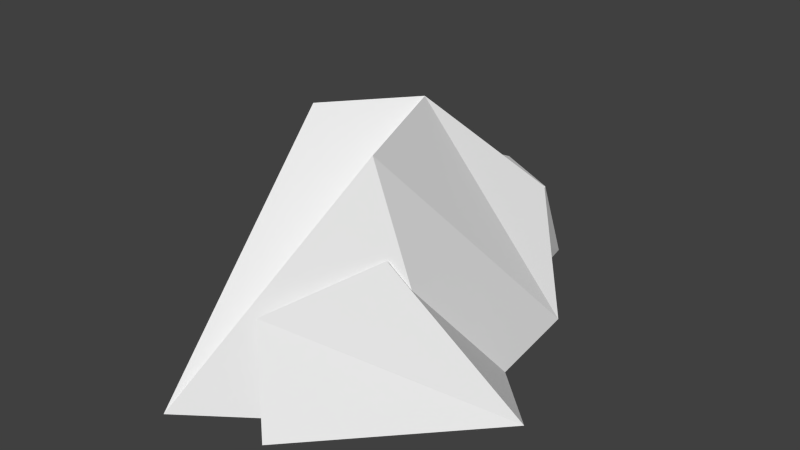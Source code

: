 # Source: Model_Source.blend  (saved by Blender 2.75.0; exported with 4.5.12 LTS)
import bpy
from mathutils import Matrix  # noqa: F401  (used for matrix-valued properties, if any)

bpy.ops.wm.read_factory_settings(use_empty=True)
scene = bpy.context.scene
scene.name = 'Scene'

# ---- collections
col_collection_1 = bpy.data.collections.new('Collection 1'); scene.collection.children.link(col_collection_1)
col_collection_1.hide_render = True
col_collection_1.hide_viewport = True
col_collection_2 = bpy.data.collections.new('Collection 2'); scene.collection.children.link(col_collection_2)

# ---- world
world_world = bpy.data.worlds.new('World'); scene.world = world_world
world_world.color = (0.05088, 0.05088, 0.05088)
world_world.use_sun_shadow = False
world_world.sun_shadow_jitter_overblur = 0.0
world_world.cycles.sampling_method = 'MANUAL'
world_world.cycles.sample_map_resolution = 256

# ---- meshes
me_icosphere = bpy.data.meshes.new('Icosphere')
me_icosphere.from_pydata([(0.002533, -0.8923, 0.5238), (-0.5933, -0.2792, 0.5238), (-0.3692, 0.7197, 0.5238), (0.3651, 0.724, 0.5238), (0.5948, -0.2723, 0.5238), (0.06193, 0.2723, 0.9943), (0.6657, -0.309, 0.0), (0.5641, 0.5855, 0.0), (0.4114, -0.809, 0.0), (-0.2155, -0.9474, 0.0), (-0.6973, -3.725e-08, 0.0), (-0.2155, 0.9474, 0.0), (0.2372, -0.2462, 0.9577), (-0.2932, 6.919e-09, 0.9576), (0.5221, -0.6225, 0.4047), (0.36, -0.3158, 0.5976), (0.5232, -0.7248, 0.0), (0.7778, -0.4552, 0.0), (0.2063, -0.8382, 0.0), (0.5138, 0.2066, 0.0), (0.8728, -0.1323, 0.0), (0.7719, 0.1205, 0.0), (0.0497, -0.6839, 0.4047), (0.4517, 0.1013, 0.4047), (0.7705, -0.1373, 0.4047), (-0.4918, -0.07215, 0.3298), (-0.1307, 0.5185, 0.6907), (0.3706, 0.3512, 1.863e-09), (-0.6404, -0.008886, 1.863e-09), (-0.4955, 0.863, 1.863e-09), (0.4846, 0.7386, 1.863e-09), (0.2247, 1.121, 1.863e-09), (0.3687, 0.5421, 0.3492), (-0.3183, 0.2005, 0.5831), (0.06201, 0.3366, 0.5831), (-0.5552, 0.6135, 0.4592), (-0.02067, 1.019, 0.4592), (0.3131, 0.8159, 0.4755)], [], [(0, 4, 12), (1, 0, 13), (2, 1, 13), (3, 2, 5), (4, 3, 12), (12, 3, 5), (5, 2, 13), (13, 12, 5), (13, 0, 12), (7, 3, 4), (11, 2, 3), (10, 1, 2), (9, 0, 1), (8, 4, 0), (8, 6, 4), (7, 11, 3), (11, 10, 2), (10, 9, 1), (9, 8, 0), (6, 7, 4), (14, 24, 15), (24, 23, 15), (22, 14, 15), (17, 24, 14), (17, 20, 24), (21, 23, 24), (21, 19, 23), (18, 14, 22), (18, 16, 14), (20, 21, 24), (16, 17, 14), (34, 37, 26), (34, 32, 37), (37, 36, 26), (36, 35, 26), (35, 33, 26), (35, 25, 33), (27, 30, 32), (30, 37, 32), (31, 36, 37), (29, 35, 36), (28, 25, 35), (30, 31, 37), (31, 29, 36), (29, 28, 35)])
_uv = me_icosphere.uv_layers.new(name='UVMap')
_uv.uv.foreach_set('vector', [0.4458, 0.372, 0.7026, 0.8365, 0.3576, 0.7528, 0.1752, 0.1345, 0.4458, 0.372, 0.1197, 0.4857, 0.2873, 0.2974, 0.5961, 0.7663, 0.2698, 0.7118, 0.2402, 0.5255, 0.7512, 0.3169, 0.5867, 0.7612, 0.7087, 0.4113, 0.2256, 0.637, 0.5294, 0.1574, 0.5294, 0.1574, 0.2256, 0.637, 0.2599, 0.2477, 0.5867, 0.7612, 0.7512, 0.3169, 0.8632, 0.7394, 0.8632, 0.7394, 0.5267, 0.975, 0.5867, 0.7612, 0.1197, 0.4857, 0.4458, 0.372, 0.3576, 0.7528, 0.4541, 0.8677, 0.2256, 0.637, 0.7087, 0.4113, 0.5291, 0.0957, 0.7512, 0.3169, 0.2402, 0.5255, 0.7738, 0.5177, 0.5961, 0.7663, 0.2873, 0.2974, 0.5741, 0.08544, 0.4458, 0.372, 0.1752, 0.1345, 0.851, 0.4809, 0.7026, 0.8365, 0.4458, 0.372, 0.851, 0.4809, 0.959, 0.7238, 0.7026, 0.8365, 0.0345, 0.442, 0.5291, 0.0957, 0.2402, 0.5255, 0.423, 0.01674, 0.7738, 0.5177, 0.2873, 0.2974, 0.7738, 0.5177, 0.9175, 0.8173, 0.5961, 0.7663, 0.5741, 0.08544, 0.851, 0.4809, 0.4458, 0.372, 0.8717, 0.6441, 0.4541, 0.8677, 0.7087, 0.4113, 0.5133, 0.7386, 0.5643, 0.4856, 0.7076, 0.6507, 0.379, 0.633, 0.5787, 0.4715, 0.7183, 0.6643, 0.8001, 0.5449, 0.488, 0.3736, 0.6215, 0.2898, 0.3088, 0.5434, 0.5643, 0.4856, 0.5133, 0.7386, 0.3088, 0.5434, 0.3594, 0.3811, 0.5643, 0.4856, 0.2909, 0.3957, 0.5787, 0.4715, 0.379, 0.633, 0.2909, 0.3957, 0.4646, 0.302, 0.5787, 0.4715, 0.6042, 0.6984, 0.488, 0.3736, 0.8001, 0.5449, 0.6042, 0.6984, 0.3896, 0.571, 0.488, 0.3736, 0.3594, 0.3811, 0.4405, 0.2692, 0.5643, 0.4856, 0.3896, 0.571, 0.2043, 0.4378, 0.488, 0.3736, 0.6192, 0.7406, 0.5879, 0.4666, 0.7477, 0.6794, 0.6192, 0.7406, 0.4685, 0.5784, 0.5879, 0.4666, 0.7723, 0.664, 0.5298, 0.5473, 0.6511, 0.2937, 0.5298, 0.5473, 0.3304, 0.1651, 0.6511, 0.2937, 0.3304, 0.1651, 0.598, 0.146, 0.6511, 0.2937, 0.3391, 0.503, 0.569, 0.7338, 0.3478, 0.6639, 0.271, 0.6125, 0.3085, 0.4115, 0.4685, 0.5784, 0.3085, 0.4115, 0.5879, 0.4666, 0.4685, 0.5784, 0.5271, 0.8357, 0.5298, 0.5473, 0.7723, 0.664, 0.1864, 0.3949, 0.3304, 0.1651, 0.5298, 0.5473, 0.7246, 0.6364, 0.569, 0.7338, 0.3391, 0.503, 0.3085, 0.4115, 0.4364, 0.2349, 0.5879, 0.4666, 0.5271, 0.8357, 0.1864, 0.3949, 0.5298, 0.5473, 0.4521, 0.2471, 0.7246, 0.6364, 0.3391, 0.503])
me_icosphere.use_remesh_preserve_volume = False
me_icosphere.use_remesh_preserve_attributes = False
me_icosphere.use_mirror_vertex_groups = False
me_icosphere.update()
me_icosphere_003 = bpy.data.meshes.new('Icosphere.003')
me_icosphere_003.from_pydata([(0.3651, 0.724, 0.5238), (0.06193, 0.2723, 0.9943), (0.6657, -0.309, 0.0), (0.5641, 0.5855, 0.0), (-0.2155, -0.9474, 0.0), (-0.6973, -3.725e-08, 0.0), (-0.2155, 0.9474, 0.0), (0.2372, -0.2462, 0.9577), (-0.2932, 6.919e-09, 0.9576), (0.36, -0.3158, 0.5976), (0.2063, -0.8382, 0.0), (0.5138, 0.2066, 0.0), (0.8728, -0.1323, 0.0), (0.0497, -0.6839, 0.4047), (-0.4918, -0.07215, 0.3298), (-0.1307, 0.5185, 0.6907), (0.3706, 0.3512, 1.863e-09), (-0.6404, -0.008886, 1.863e-09), (-0.4955, 0.863, 1.863e-09), (0.2247, 1.121, 1.863e-09), (0.3687, 0.5421, 0.3492), (0.06201, 0.3366, 0.5831), (-0.5552, 0.6135, 0.4592), (-0.02067, 1.019, 0.4592), (0.3131, 0.8159, 0.4755)], [], [(6, 8, 1, 0), (5, 8, 6), (2, 3, 0, 1, 7), (3, 6, 0), (2, 7, 4), (12, 9, 13, 10), (11, 9, 12), (19, 18, 22, 23), (14, 15, 22, 18, 17), (23, 22, 15, 24), (24, 15, 21, 20, 16, 19, 23), (7, 1, 8, 5, 4)])
_uv = me_icosphere_003.uv_layers.new(name='UVMap')
_uv.uv.foreach_set('vector', [0.5291, 0.0957, 0.8632, 0.7394, 0.5867, 0.7612, 0.2402, 0.5255, 0.7738, 0.5177, 0.2698, 0.7118, 0.423, 0.01674, 0.8717, 0.6441, 0.4541, 0.8677, 0.2256, 0.637, 0.2599, 0.2477, 0.5294, 0.1574, 0.0345, 0.442, 0.5291, 0.0957, 0.2402, 0.5255, 0.959, 0.7238, 0.3576, 0.7528, 0.5741, 0.08544, 0.3594, 0.3811, 0.6215, 0.2898, 0.8001, 0.5449, 0.6042, 0.6984, 0.4646, 0.302, 0.7183, 0.6643, 0.3594, 0.3811, 0.5271, 0.8357, 0.1864, 0.3949, 0.3304, 0.1651, 0.5298, 0.5473, 0.569, 0.7338, 0.6511, 0.2937, 0.3391, 0.503, 0.4521, 0.2471, 0.7246, 0.6364, 0.5298, 0.5473, 0.3304, 0.1651, 0.6511, 0.2937, 0.7723, 0.664, 0.5879, 0.4666, 0.7477, 0.6794, 0.6192, 0.7406, 0.4685, 0.5784, 0.271, 0.6125, 0.5271, 0.8357, 0.5298, 0.5473, 0.5267, 0.975, 0.5867, 0.7612, 0.1197, 0.4857, 0.7738, 0.5177, 0.5741, 0.08544])
me_icosphere_003.use_remesh_preserve_volume = False
me_icosphere_003.use_remesh_preserve_attributes = False
me_icosphere_003.use_mirror_vertex_groups = False
me_icosphere_003.update()

# ---- objects
ob_model_0 = bpy.data.objects.new('Model_0', me_icosphere)
ob_model_1 = bpy.data.objects.new('Model_1', me_icosphere_003)

# ---- transforms, parenting, visibility, modifiers, constraints
ob_model_0.location = (0.0, 0.0, 0.0)
ob_model_0.lineart.crease_threshold = 0.0
ob_model_1.location = (0.0, 0.0, 0.0)
ob_model_1.lineart.crease_threshold = 0.0

# ---- collection membership
col_collection_1.objects.link(ob_model_0)
col_collection_2.objects.link(ob_model_1)

# ---- scene / render settings (as saved in the file)
scene.frame_start = 1; scene.frame_end = 250; scene.frame_set(1)
scene.render.engine = 'BLENDER_EEVEE_NEXT'
scene.render.resolution_percentage = 50
scene.render.dither_intensity = 0.0
scene.cycles.use_denoising = False
scene.cycles.samples = 10
scene.cycles.sampling_pattern = 'TABULATED_SOBOL'
scene.cycles.light_sampling_threshold = 0.0
scene.cycles.use_adaptive_sampling = False
scene.cycles.use_light_tree = False
scene.cycles.blur_glossy = 0.0
scene.cycles.pixel_filter_type = 'GAUSSIAN'
scene.cycles.sample_clamp_indirect = 0.0
scene.view_settings.view_transform = 'Standard'
bpy.context.view_layer.update()

# ---- added for rendering (the .blend has no active camera and no usable light): camera, sun
cam_auto = bpy.data.cameras.new('AutoCamera')
cam_auto.lens = 50.0
cam_auto.sensor_width = 36.0
cam_auto.clip_end = 1000.0
ob_auto_camera = bpy.data.objects.new('AutoCamera', cam_auto)
scene.collection.objects.link(ob_auto_camera)
ob_auto_camera.location = (2.66025, -3.00041, 2.55516)
ob_auto_camera.rotation_euler = (1.09748, -7.21219e-08, 0.694738)
scene.camera = ob_auto_camera
light_auto_sun = bpy.data.lights.new('AutoSun', 'SUN')
light_auto_sun.energy = 3.0
light_auto_sun.angle = 0.0523599
ob_auto_sun = bpy.data.objects.new('AutoSun', light_auto_sun)
scene.collection.objects.link(ob_auto_sun)
ob_auto_sun.rotation_euler = (0.872665, 0.174533, 0.523599)
bpy.context.view_layer.update()
